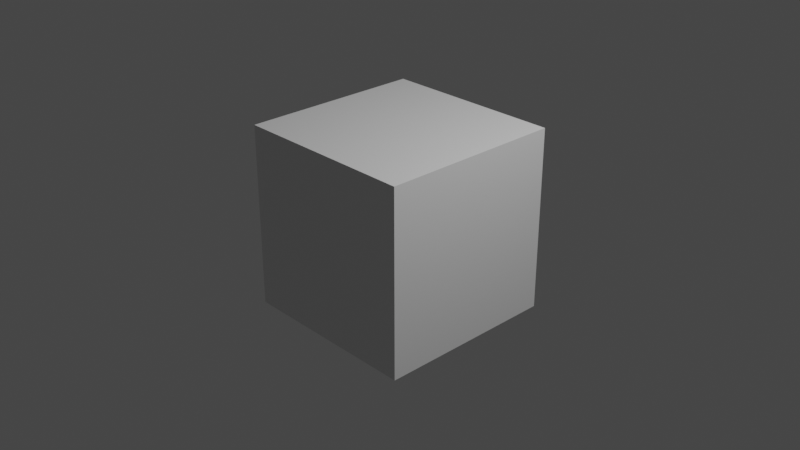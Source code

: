 # Source: c_wrench-idle.blend  (saved by Blender 2.92.15; exported with 4.5.12 LTS)
import bpy
from mathutils import Matrix  # noqa: F401  (used for matrix-valued properties, if any)

bpy.ops.wm.read_factory_settings(use_empty=True)
scene = bpy.context.scene
scene.name = 'idle'

# ---- collections
col_collection = bpy.data.collections.new('Collection'); scene.collection.children.link(col_collection)
col_c_wrench = bpy.data.collections.new('c_wrench'); scene.collection.children.link(col_c_wrench)

# ---- materials (node trees are filled in below, after node groups)
mat_material = bpy.data.materials.new('Material')
mat_material.alpha_threshold = 0.0
mat_material.use_transparent_shadow = False
mat_material.line_color = (0.0, 0.0, 0.0, 1.0)

# ---- material node trees
mat_material.use_nodes = True; mat_material.node_tree.nodes.clear()
_N = mat_material.node_tree.nodes; _L = mat_material.node_tree.links
n0 = _N.new('ShaderNodeOutputMaterial'); n0.name = 'Material Output'; n0.location = (300, 300)
n1 = _N.new('ShaderNodeBsdfPrincipled'); n1.name = 'Principled BSDF'; n1.location = (10, 300)
n1.distribution = 'GGX'
n1.subsurface_method = 'BURLEY'
n1.inputs[2].default_value = 0.4
n1.inputs[3].default_value = 1.45
n1.inputs[27].default_value = (0.0, 0.0, 0.0, 1.0)
n1.inputs[28].default_value = 1.0
_L.new(n1.outputs[0], n0.inputs[0])
n0.is_active_output = True

# ---- world
world_world = bpy.data.worlds.new('World'); scene.world = world_world
world_world.use_nodes = True; world_world.node_tree.nodes.clear()
_N = world_world.node_tree.nodes; _L = world_world.node_tree.links
n0 = _N.new('ShaderNodeOutputWorld'); n0.name = 'World Output'; n0.location = (300, 300)
n1 = _N.new('ShaderNodeBackground'); n1.name = 'Background'; n1.location = (10, 300)
n1.inputs[0].default_value = (0.05088, 0.05088, 0.05088, 1.0)
_L.new(n1.outputs[0], n0.inputs[0])
n0.is_active_output = True
world_world.color = (0.05088, 0.05088, 0.05088)
world_world.use_sun_shadow = False
world_world.sun_shadow_jitter_overblur = 0.0

# ---- cameras
cam_camera = bpy.data.cameras.new('Camera')
cam_camera.clip_end = 100.0
cam_camera.ortho_scale = 7.314

# ---- lights
light_light = bpy.data.lights.new('Light', 'POINT')
light_light.transmission_factor = 0.0
light_light.energy = 1000.0
light_light.shadow_soft_size = 0.1
light_light.shadow_maximum_resolution = 0.006
light_light.use_absolute_resolution = True

# ---- meshes
me_cube = bpy.data.meshes.new('Cube')
me_cube.from_pydata([(1.0, 1.0, 1.0), (1.0, 1.0, -1.0), (1.0, -1.0, 1.0), (1.0, -1.0, -1.0), (-1.0, 1.0, 1.0), (-1.0, 1.0, -1.0), (-1.0, -1.0, 1.0), (-1.0, -1.0, -1.0)], [], [(0, 4, 6, 2), (3, 2, 6, 7), (7, 6, 4, 5), (5, 1, 3, 7), (1, 0, 2, 3), (5, 4, 0, 1)])
_uv = me_cube.uv_layers.new(name='UVMap')
_uv.uv.foreach_set('vector', [0.625, 0.5, 0.875, 0.5, 0.875, 0.75, 0.625, 0.75, 0.375, 0.75, 0.625, 0.75, 0.625, 1.0, 0.375, 1.0, 0.375, 0.0, 0.625, 0.0, 0.625, 0.25, 0.375, 0.25, 0.125, 0.5, 0.375, 0.5, 0.375, 0.75, 0.125, 0.75, 0.375, 0.5, 0.625, 0.5, 0.625, 0.75, 0.375, 0.75, 0.375, 0.25, 0.625, 0.25, 0.625, 0.5, 0.375, 0.5])
me_cube.materials.append(mat_material)
me_cube.use_remesh_preserve_volume = False
me_cube.use_remesh_preserve_attributes = False
me_cube.use_mirror_vertex_groups = False
me_cube.update()
arm_c_wrench_qc_skeleton = bpy.data.armatures.new('c_wrench.qc_skeleton')  # bones are not reproduced

# ---- objects
ob_c_wrench_qc_skeleton_proxy = bpy.data.objects.new('c_wrench.qc_skeleton_proxy', arm_c_wrench_qc_skeleton)
ob_cube = bpy.data.objects.new('Cube', me_cube)
ob_light = bpy.data.objects.new('Light', light_light)
ob_camera = bpy.data.objects.new('Camera', cam_camera)

# ---- transforms, parenting, visibility, modifiers, constraints
ob_c_wrench_qc_skeleton_proxy.location = (0.0, 0.0, 0.0)
ob_c_wrench_qc_skeleton_proxy.empty_image_offset = (-0.5, -0.5)
ob_c_wrench_qc_skeleton_proxy.lineart.crease_threshold = 0.0
ob_cube.location = (0.0, 0.0, 0.0)
ob_cube.lock_rotations_4d = False
ob_cube.empty_display_type = 'ARROWS'
ob_cube.lineart.crease_threshold = 0.0
ob_light.location = (4.076, 1.005, 5.904)
ob_light.rotation_euler = (0.6503, 0.05522, 1.866)
ob_light.lock_rotations_4d = False
ob_light.empty_display_type = 'ARROWS'
ob_light.color = (0.0, 0.0, 0.0, 0.0)
ob_light.lineart.crease_threshold = 0.0
ob_camera.location = (7.359, -6.926, 4.958)
ob_camera.rotation_euler = (1.109, 0.0, 0.8149)
ob_camera.lock_rotations_4d = False
ob_camera.empty_display_type = 'ARROWS'
ob_camera.color = (0.0, 0.0, 0.0, 0.0)
ob_camera.display_type = 'WIRE'
ob_camera.lineart.crease_threshold = 0.0

# ---- collection membership
scene.collection.objects.link(ob_c_wrench_qc_skeleton_proxy)
col_collection.objects.link(ob_cube)
col_collection.objects.link(ob_light)
col_collection.objects.link(ob_camera)

# ---- scene / render settings (as saved in the file)
scene.camera = ob_camera
scene.frame_start = 0; scene.frame_end = 0; scene.frame_set(0)
scene.render.engine = 'BLENDER_EEVEE_NEXT'
scene.cycles.use_denoising = False
scene.cycles.samples = 128
scene.cycles.sampling_pattern = 'TABULATED_SOBOL'
scene.cycles.use_adaptive_sampling = False
scene.cycles.use_light_tree = False
scene.view_settings.view_transform = 'Filmic'
bpy.context.view_layer.update()
